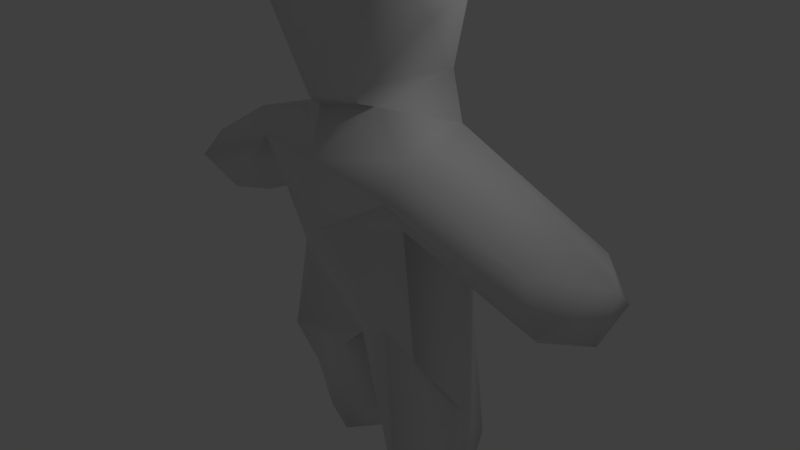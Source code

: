 # Source: orso.blend  (saved by Blender 2.76.0; exported with 4.5.12 LTS)
import bpy
from mathutils import Matrix  # noqa: F401  (used for matrix-valued properties, if any)

bpy.ops.wm.read_factory_settings(use_empty=True)
scene = bpy.context.scene
scene.name = 'Scene'

# ---- collections
col_collection_1 = bpy.data.collections.new('Collection 1'); scene.collection.children.link(col_collection_1)

# ---- materials (node trees are filled in below, after node groups)
mat_material = bpy.data.materials.new('Material')
mat_material.alpha_threshold = 0.0
mat_material.use_transparent_shadow = False
mat_material.roughness = 0.5
mat_material.line_color = (0.0, 0.0, 0.0, 1.0)

# ---- material node trees

# ---- world
world_world = bpy.data.worlds.new('World'); scene.world = world_world
world_world.color = (0.05088, 0.05088, 0.05088)
world_world.use_sun_shadow = False
world_world.sun_shadow_jitter_overblur = 0.0
world_world.cycles.sampling_method = 'MANUAL'
world_world.cycles.sample_map_resolution = 256

# ---- cameras
cam_camera = bpy.data.cameras.new('Camera')
cam_camera.clip_end = 100.0
cam_camera.lens = 35.0
cam_camera.sensor_width = 32.0
cam_camera.sensor_height = 18.0
cam_camera.ortho_scale = 7.314
cam_camera.dof.focus_distance = 0.0
cam_camera.dof.aperture_fstop = 128.0

# ---- lights
light_lamp = bpy.data.lights.new('Lamp', 'POINT')
light_lamp.transmission_factor = 0.0
light_lamp.cutoff_distance = 30.0
light_lamp.energy = 100.0
light_lamp.shadow_buffer_clip_start = 1.001
light_lamp.shadow_soft_size = 0.1
light_lamp.shadow_maximum_resolution = 0.006
light_lamp.use_absolute_resolution = True
light_lamp.cycles.use_multiple_importance_sampling = False

# ---- meshes
me_cube = bpy.data.meshes.new('Cube')
me_cube.from_pydata([(-0.4043, 0.9494, 3.982), (-0.2546, 0.6629, 4.642), (-0.7305, 0.6718, 4.828), (-0.9072, -0.9615, 3.934), (-0.9424, -0.7228, 3.379), (-0.1904, -0.7466, 4.561), (1.292, -0.2679, 3.275), (1.464, -0.5532, 4.149), (1.289, 0.3014, 3.521), (-0.5622, -0.3782, 2.142), (-0.1355, -0.6274, 2.126), (-1.453, -0.4377, 4.513), (-1.079, 0.4982, 3.909), (-0.09398, -0.1012, 5.013), (-0.9639, -0.2957, 5.083), (-0.7573, -0.8591, 4.774), (-0.5614, -0.5893, 0.09238), (-0.6475, -0.418, 1.928), (1.04, 0.4971, 1.917), (0.5039, 0.6998, 2.731), (-0.1559, -0.4257, -1.262), (0.04064, 0.1581, -2.361), (-1.165, -0.0968, 0.2687), (1.218, 0.5097, 0.1417), (1.215, -0.4636, -0.8304), (0.9516, 0.8483, -0.6913), (0.7342, 0.7073, 4.64), (1.072, -0.9795, 4.139), (0.3033, -1.028, 3.953), (0.5648, -0.4195, 2.22), (0.5451, 0.05437, 5.071), (1.148, 0.5223, 4.458), (0.9449, -0.6724, -0.4076), (0.09201, -0.01379, -1.052), (0.4487, 0.485, -3.056), (0.4223, -0.06741, -3.074), (-0.5334, 0.851, -3.416), (-0.1703, 0.7638, -3.241), (-0.8874, 0.1296, -3.419), (-0.9246, -0.2975, -1.964), (-0.9754, -0.5818, -1.215), (0.1586, -0.3664, -0.9362), (-1.134, 0.06701, -3.055), (-1.047, 0.4683, -2.755), (-1.068, -0.2619, -0.7601), (-0.0866, 0.6648, -1.117), (-0.632, 0.5758, -0.9179), (0.7683, -0.1404, -3.628), (1.149, 0.1303, -3.635), (0.8388, 0.5295, -3.602), (0.9236, -0.5518, -2.921), (1.197, 0.8756, -2.647), (0.5343, 0.649, -1.561), (1.451, 0.1251, -1.728), (1.254, 0.5882, -3.23), (0.1903, -1.064, 1.676), (-2.245, 0.0001729, 0.2011), (-1.384, -0.3085, 0.6533), (-1.216, 0.3798, 0.6254), (2.757, -0.1139, 0.02401), (1.523, 0.3794, 0.6207), (0.522, 0.6506, 1.622), (-0.3842, 0.8659, 0.6334), (0.3878, -1.139, 0.9191), (-0.9724, 0.6385, 1.097), (-0.6184, 0.4956, 1.904), (-3.089, -0.1652, 0.2715), (-3.032, -0.2104, 0.96), (-2.963, 0.452, 0.8043), (-2.832, 0.55, 0.361), (-2.127, 0.5861, 1.267), (-2.845, -0.6476, 0.7538), (-1.19, -0.6915, 1.49), (-2.33, -0.4824, 0.3698), (-1.965, -0.1728, 1.578), (3.485, 0.1886, 0.8536), (3.071, -0.5734, 0.4437), (3.314, 0.1553, 0.1129), (3.431, 0.5091, 0.5296), (3.005, 0.6877, 0.9109), (1.155, 0.652, 1.073), (2.717, 0.6123, 0.3673), (1.186, -0.8554, 1.375), (2.793, -0.5575, 1.087), (1.155, -0.604, 1.785), (0.03288, -0.9066, 2.336), (-1.036, -0.2411, 2.863), (0.8489, 0.5362, 2.511), (0.6377, -0.6866, 2.503), (-0.6354, 0.4955, 2.474), (0.3692, 1.035, 3.384), (1.151, -0.6887, 4.695), (1.191, -0.596, 0.9723)], [], [(1, 26, 0), (0, 90, 89), (0, 2, 1), (0, 12, 2), (28, 5, 3), (3, 11, 4), (3, 5, 15), (3, 15, 11), (3, 4, 28), (8, 31, 7), (11, 2, 12), (15, 5, 13), (16, 57, 22), (16, 22, 40), (40, 41, 16), (61, 19, 87), (87, 18, 61), (33, 41, 20), (33, 20, 21), (27, 91, 30, 28), (22, 57, 58), (22, 58, 46), (44, 40, 22), (23, 92, 24), (53, 51, 23), (80, 60, 23), (25, 23, 51), (25, 52, 45), (90, 26, 31), (90, 8, 87), (28, 30, 13, 5), (27, 28, 85, 88), (36, 38, 42, 43), (27, 88, 6), (29, 10, 55), (55, 84, 29), (30, 91, 31), (30, 26, 1), (1, 13, 30), (92, 32, 24), (65, 89, 61), (89, 19, 61), (33, 34, 35), (36, 37, 38), (20, 39, 38, 21), (20, 41, 40), (39, 42, 38), (49, 47, 35, 34), (43, 44, 46), (46, 36, 43), (43, 42, 44), (45, 37, 36), (45, 36, 46), (49, 54, 48), (48, 50, 47), (63, 72, 57, 16), (32, 41, 50), (50, 41, 35), (33, 21, 37, 45), (51, 52, 25), (53, 32, 50), (55, 17, 72), (64, 65, 61, 62), (56, 58, 57), (56, 66, 69), (59, 92, 60), (59, 81, 77), (80, 62, 61), (82, 55, 63), (72, 71, 73, 57), (66, 67, 68), (66, 68, 69), (66, 73, 71), (70, 65, 64), (69, 64, 58), (82, 92, 59, 76), (74, 17, 65), (70, 68, 74), (74, 71, 72), (74, 67, 71), (78, 79, 75), (75, 83, 76), (76, 59, 77), (75, 77, 78), (79, 81, 80), (80, 18, 79), (81, 78, 77), (75, 18, 84, 83), (82, 76, 83), (85, 4, 9), (9, 10, 85), (86, 12, 89), (86, 89, 9), (87, 8, 6), (6, 88, 87), (88, 29, 87), (85, 10, 29), (89, 90, 19), (0, 89, 12), (4, 85, 28), (6, 8, 7), (6, 7, 27), (7, 91, 27), (55, 9, 17), (9, 55, 10), (11, 12, 4), (12, 86, 4), (2, 13, 1), (13, 2, 14), (11, 14, 2), (15, 13, 14), (14, 11, 15), (16, 32, 63), (32, 16, 41), (65, 17, 9), (89, 65, 9), (29, 18, 87), (18, 29, 84), (44, 22, 46), (58, 64, 46), (23, 60, 92), (53, 23, 24), (25, 80, 23), (8, 90, 31), (26, 90, 0), (31, 91, 7), (26, 30, 31), (32, 92, 63), (52, 33, 45), (33, 52, 34), (41, 33, 35), (62, 25, 45), (64, 62, 46), (38, 37, 21), (39, 20, 40), (44, 39, 40), (44, 42, 39), (45, 46, 62), (47, 49, 48), (47, 50, 35), (49, 51, 54), (52, 51, 34), (34, 51, 49), (53, 54, 51), (53, 24, 32), (48, 53, 50), (53, 48, 54), (55, 72, 63), (56, 69, 58), (56, 57, 73), (66, 56, 73), (81, 59, 60), (80, 61, 18), (80, 25, 62), (55, 82, 84), (82, 63, 92), (66, 71, 67), (69, 70, 64), (70, 69, 68), (74, 72, 17), (70, 74, 65), (74, 68, 67), (75, 76, 77), (80, 81, 60), (81, 79, 78), (83, 84, 82), (18, 75, 79), (4, 86, 9), (90, 87, 19), (88, 85, 29)])
me_cube.polygons.foreach_set('use_smooth', [True] * 170)
_uv = me_cube.uv_layers.new(name='UVMap')
_uv.uv.foreach_set('vector', [0.6392, 0.2734, 0.6304, 0.3125, 0.6084, 0.2625, 0.6084, 0.2625, 0.575, 0.2952, 0.5208, 0.216, 0.6084, 0.2625, 0.6461, 0.2541, 0.6392, 0.2734, 0.6084, 0.2625, 0.6163, 0.2246, 0.6461, 0.2541, 0.7852, 0.5201, 0.8395, 0.5177, 0.8363, 0.5736, 0.8363, 0.5736, 0.8941, 0.5827, 0.8157, 0.6058, 0.8363, 0.5736, 0.8395, 0.5177, 0.8664, 0.5402, 0.8363, 0.5736, 0.8664, 0.5402, 0.8941, 0.5827, 0.8363, 0.5736, 0.8157, 0.6058, 0.7852, 0.5201, 0.5869, 0.3499, 0.6241, 0.3315, 0.6255, 0.3781, 0.6714, 0.1945, 0.6461, 0.2541, 0.6163, 0.2246, 0.8664, 0.5402, 0.8395, 0.5177, 0.8741, 0.479, 0.6101, 0.7468, 0.6793, 0.7695, 0.6519, 0.7855, 0.6101, 0.7468, 0.6519, 0.7855, 0.5615, 0.8231, 0.5615, 0.8231, 0.4994, 0.7538, 0.6101, 0.7468, 0.4243, 0.3033, 0.5287, 0.3081, 0.5085, 0.3394, 0.5085, 0.3394, 0.4499, 0.357, 0.4243, 0.3033, 0.4778, 0.7795, 0.4994, 0.7538, 0.5123, 0.7952, 0.4778, 0.7795, 0.5123, 0.7952, 0.4583, 0.8646, 0.7592, 0.4753, 0.7851, 0.4426, 0.8536, 0.4407, 0.7852, 0.5201, 0.3282, 0.1138, 0.3392, 0.09423, 0.3666, 0.1358, 0.3282, 0.1138, 0.3666, 0.1358, 0.2452, 0.1538, 0.5955, 0.8205, 0.5615, 0.8231, 0.6519, 0.7855, 0.2739, 0.3449, 0.228, 0.4552, 0.1532, 0.3769, 0.1102, 0.3226, 0.08344, 0.2717, 0.2739, 0.3449, 0.3618, 0.3567, 0.3091, 0.3964, 0.2739, 0.3449, 0.2143, 0.291, 0.2739, 0.3449, 0.08344, 0.2717, 0.2143, 0.291, 0.1528, 0.2343, 0.2062, 0.182, 0.575, 0.2952, 0.6304, 0.3125, 0.6241, 0.3315, 0.575, 0.2952, 0.5869, 0.3499, 0.5085, 0.3394, 0.7852, 0.5201, 0.8536, 0.4407, 0.8741, 0.479, 0.8395, 0.5177, 0.7592, 0.4753, 0.7852, 0.5201, 0.7226, 0.6008, 0.7019, 0.5694, 0.1613, 0.07535, 0.1448, 0.04266, 0.1754, 0.03827, 0.1838, 0.06592, 0.6347, 0.4067, 0.5454, 0.4231, 0.5825, 0.3805, 0.6849, 0.5859, 0.7169, 0.628, 0.6661, 0.6319, 0.6661, 0.6319, 0.6435, 0.5757, 0.6849, 0.5859, 0.6684, 0.3197, 0.6589, 0.3771, 0.6241, 0.3315, 0.6684, 0.3197, 0.6304, 0.3125, 0.6392, 0.2734, 0.6392, 0.2734, 0.6801, 0.2858, 0.6684, 0.3197, 0.5898, 0.5999, 0.5073, 0.6688, 0.4667, 0.6586, 0.4709, 0.2023, 0.5208, 0.216, 0.4243, 0.3033, 0.5208, 0.216, 0.5287, 0.3081, 0.4243, 0.3033, 0.1501, 0.172, 0.06401, 0.244, 0.04273, 0.2225, 0.1613, 0.07535, 0.1543, 0.08286, 0.1448, 0.04266, 0.5123, 0.7952, 0.5339, 0.8688, 0.4752, 0.9489, 0.4583, 0.8646, 0.5123, 0.7952, 0.4994, 0.7538, 0.5615, 0.8231, 0.5339, 0.8688, 0.5014, 0.9389, 0.4752, 0.9489, 0.0493, 0.2625, 0.01955, 0.2541, 0.04273, 0.2225, 0.06401, 0.244, 0.1838, 0.06592, 0.2783, 0.09895, 0.2452, 0.1538, 0.2452, 0.1538, 0.1613, 0.07535, 0.1838, 0.06592, 0.1838, 0.06592, 0.1754, 0.03827, 0.2783, 0.09895, 0.2062, 0.182, 0.1543, 0.08286, 0.1613, 0.07535, 0.2062, 0.182, 0.1613, 0.07535, 0.2452, 0.1538, 0.0493, 0.2625, 0.06053, 0.2758, 0.03277, 0.279, 0.2979, 0.733, 0.3528, 0.7396, 0.3123, 0.7576, 0.6216, 0.6504, 0.7168, 0.7178, 0.6793, 0.7695, 0.6101, 0.7468, 0.5073, 0.6688, 0.4994, 0.7538, 0.3528, 0.7396, 0.3528, 0.7396, 0.4994, 0.7538, 0.3464, 0.776, 0.1501, 0.172, 0.1405, 0.1086, 0.1543, 0.08286, 0.2062, 0.182, 0.08344, 0.2717, 0.1528, 0.2343, 0.2143, 0.291, 0.3843, 0.6635, 0.5073, 0.6688, 0.3528, 0.7396, 0.6661, 0.6319, 0.7318, 0.6685, 0.7168, 0.7178, 0.3967, 0.1669, 0.4709, 0.2023, 0.4243, 0.3033, 0.3515, 0.2079, 0.3695, 0.06289, 0.3666, 0.1358, 0.3392, 0.09423, 0.3695, 0.06289, 0.3926, 0.03041, 0.397, 0.05902, 0.2975, 0.5225, 0.228, 0.4552, 0.3091, 0.3964, 0.2975, 0.5225, 0.3314, 0.5021, 0.326, 0.5434, 0.3618, 0.3567, 0.3515, 0.2079, 0.4243, 0.3033, 0.6191, 0.5902, 0.6661, 0.6319, 0.6216, 0.6504, 0.7168, 0.7178, 0.7424, 0.8161, 0.7117, 0.8161, 0.6793, 0.7695, 0.3926, 0.03041, 0.4264, 0.03413, 0.411, 0.05598, 0.3926, 0.03041, 0.411, 0.05598, 0.397, 0.05902, 0.7359, 0.8551, 0.7117, 0.8161, 0.7424, 0.8161, 0.4228, 0.08967, 0.4709, 0.2023, 0.3967, 0.1669, 0.397, 0.05902, 0.3967, 0.1669, 0.3666, 0.1358, 0.6191, 0.5902, 0.5898, 0.5999, 0.5044, 0.5376, 0.5326, 0.5169, 0.4622, 0.08185, 0.5149, 0.1394, 0.4709, 0.2023, 0.4228, 0.08967, 0.411, 0.05598, 0.4622, 0.08185, 0.7682, 0.7541, 0.7424, 0.8161, 0.7168, 0.7178, 0.7682, 0.7541, 0.7685, 0.8256, 0.7424, 0.8161, 0.3493, 0.5286, 0.361, 0.507, 0.37, 0.5428, 0.5255, 0.4707, 0.5651, 0.5108, 0.5326, 0.5169, 0.5326, 0.5169, 0.5044, 0.5376, 0.4939, 0.502, 0.37, 0.5428, 0.326, 0.5434, 0.3493, 0.5286, 0.361, 0.507, 0.3314, 0.5021, 0.3618, 0.3567, 0.3618, 0.3567, 0.4499, 0.357, 0.361, 0.507, 0.3314, 0.5021, 0.3493, 0.5286, 0.326, 0.5434, 0.37, 0.5428, 0.4499, 0.357, 0.4913, 0.4453, 0.4275, 0.5277, 0.6191, 0.5902, 0.5326, 0.5169, 0.5651, 0.5108, 0.7226, 0.6008, 0.8157, 0.6058, 0.7407, 0.6541, 0.7407, 0.6541, 0.7169, 0.628, 0.7226, 0.6008, 0.5711, 0.1731, 0.6163, 0.2246, 0.5208, 0.216, 0.5711, 0.1731, 0.5208, 0.216, 0.5255, 0.1493, 0.5085, 0.3394, 0.5869, 0.3499, 0.5825, 0.3805, 0.5825, 0.3805, 0.5454, 0.4231, 0.5085, 0.3394, 0.5454, 0.4231, 0.5219, 0.417, 0.5085, 0.3394, 0.7226, 0.6008, 0.7169, 0.628, 0.6849, 0.5859, 0.5208, 0.216, 0.575, 0.2952, 0.5287, 0.3081, 0.6084, 0.2625, 0.5208, 0.216, 0.6163, 0.2246, 0.8157, 0.6058, 0.7226, 0.6008, 0.7852, 0.5201, 0.5825, 0.3805, 0.5869, 0.3499, 0.6255, 0.3781, 0.5825, 0.3805, 0.6255, 0.3781, 0.6347, 0.4067, 0.6255, 0.3781, 0.6589, 0.3771, 0.6347, 0.4067, 0.6661, 0.6319, 0.7407, 0.6541, 0.7318, 0.6685, 0.7407, 0.6541, 0.6661, 0.6319, 0.7169, 0.628, 0.6714, 0.1945, 0.6163, 0.2246, 0.608, 0.1534, 0.6163, 0.2246, 0.5711, 0.1731, 0.608, 0.1534, 0.6461, 0.2541, 0.6801, 0.2858, 0.6392, 0.2734, 0.6801, 0.2858, 0.6461, 0.2541, 0.6892, 0.2353, 0.6714, 0.1945, 0.6892, 0.2353, 0.6461, 0.2541, 0.8664, 0.5402, 0.8741, 0.479, 0.9053, 0.5313, 0.9053, 0.5313, 0.8941, 0.5827, 0.8664, 0.5402, 0.6101, 0.7468, 0.5073, 0.6688, 0.6216, 0.6504, 0.5073, 0.6688, 0.6101, 0.7468, 0.4994, 0.7538, 0.4709, 0.2023, 0.5149, 0.1394, 0.5255, 0.1493, 0.5208, 0.216, 0.4709, 0.2023, 0.5255, 0.1493, 0.5219, 0.417, 0.4499, 0.357, 0.5085, 0.3394, 0.4499, 0.357, 0.5219, 0.417, 0.4913, 0.4453, 0.2783, 0.09895, 0.3282, 0.1138, 0.2452, 0.1538, 0.3666, 0.1358, 0.3967, 0.1669, 0.2452, 0.1538, 0.2739, 0.3449, 0.3091, 0.3964, 0.228, 0.4552, 0.1102, 0.3226, 0.2739, 0.3449, 0.1532, 0.3769, 0.2143, 0.291, 0.3618, 0.3567, 0.2739, 0.3449, 0.5869, 0.3499, 0.575, 0.2952, 0.6241, 0.3315, 0.6304, 0.3125, 0.575, 0.2952, 0.6084, 0.2625, 0.6241, 0.3315, 0.6589, 0.3771, 0.6255, 0.3781, 0.6304, 0.3125, 0.6684, 0.3197, 0.6241, 0.3315, 0.5073, 0.6688, 0.5898, 0.5999, 0.6216, 0.6504, 0.1528, 0.2343, 0.1501, 0.172, 0.2062, 0.182, 0.1501, 0.172, 0.1528, 0.2343, 0.06401, 0.244, 0.4994, 0.7538, 0.4778, 0.7795, 0.3464, 0.776, 0.3515, 0.2079, 0.2143, 0.291, 0.2062, 0.182, 0.3967, 0.1669, 0.3515, 0.2079, 0.2452, 0.1538, 0.1448, 0.04266, 0.1543, 0.08286, 0.1405, 0.1086, 0.5339, 0.8688, 0.5123, 0.7952, 0.5615, 0.8231, 0.5955, 0.8205, 0.5339, 0.8688, 0.5615, 0.8231, 0.5955, 0.8205, 0.5014, 0.9389, 0.5339, 0.8688, 0.2062, 0.182, 0.2452, 0.1538, 0.3515, 0.2079, 0.01955, 0.2541, 0.0493, 0.2625, 0.03277, 0.279, 0.3123, 0.7576, 0.3528, 0.7396, 0.3464, 0.776, 0.0493, 0.2625, 0.08344, 0.2717, 0.06053, 0.2758, 0.1528, 0.2343, 0.08344, 0.2717, 0.06401, 0.244, 0.06401, 0.244, 0.08344, 0.2717, 0.0493, 0.2625, 0.1102, 0.3226, 0.06053, 0.2758, 0.08344, 0.2717, 0.3843, 0.6635, 0.4667, 0.6586, 0.5073, 0.6688, 0.2979, 0.733, 0.3843, 0.6635, 0.3528, 0.7396, 0.1102, 0.3226, 0.03277, 0.279, 0.06053, 0.2758, 0.6661, 0.6319, 0.7168, 0.7178, 0.6216, 0.6504, 0.3695, 0.06289, 0.397, 0.05902, 0.3666, 0.1358, 0.6872, 0.8326, 0.6793, 0.7695, 0.7117, 0.8161, 0.7359, 0.8551, 0.6872, 0.8326, 0.7117, 0.8161, 0.3314, 0.5021, 0.2975, 0.5225, 0.3091, 0.3964, 0.3618, 0.3567, 0.4243, 0.3033, 0.4499, 0.357, 0.3618, 0.3567, 0.2143, 0.291, 0.3515, 0.2079, 0.6661, 0.6319, 0.6191, 0.5902, 0.6435, 0.5757, 0.6191, 0.5902, 0.6216, 0.6504, 0.5898, 0.5999, 0.7359, 0.8551, 0.7424, 0.8161, 0.7685, 0.8256, 0.397, 0.05902, 0.4228, 0.08967, 0.3967, 0.1669, 0.4228, 0.08967, 0.397, 0.05902, 0.411, 0.05598, 0.7682, 0.7541, 0.7168, 0.7178, 0.7318, 0.6685, 0.4228, 0.08967, 0.4622, 0.08185, 0.4709, 0.2023, 0.4622, 0.08185, 0.411, 0.05598, 0.4264, 0.03413, 0.5255, 0.4707, 0.5326, 0.5169, 0.4939, 0.502, 0.3618, 0.3567, 0.3314, 0.5021, 0.3091, 0.3964, 0.3314, 0.5021, 0.361, 0.507, 0.3493, 0.5286, 0.5651, 0.5108, 0.6435, 0.5757, 0.6191, 0.5902, 0.4499, 0.357, 0.37, 0.5428, 0.361, 0.507, 0.8157, 0.6058, 0.7988, 0.6501, 0.7407, 0.6541, 0.575, 0.2952, 0.5085, 0.3394, 0.5287, 0.3081, 0.7019, 0.5694, 0.7226, 0.6008, 0.6849, 0.5859])
me_cube.materials.append(mat_material)
me_cube.use_remesh_preserve_volume = False
me_cube.use_remesh_preserve_attributes = False
me_cube.use_mirror_vertex_groups = False
me_cube.update()

# ---- objects
ob_cube = bpy.data.objects.new('Cube', me_cube)
ob_lamp = bpy.data.objects.new('Lamp', light_lamp)
ob_camera = bpy.data.objects.new('Camera', cam_camera)

# ---- transforms, parenting, visibility, modifiers, constraints
ob_cube.location = (0.0, 0.0, 0.0)
ob_cube.lock_rotations_4d = False
ob_cube.empty_display_type = 'ARROWS'
ob_cube.lineart.crease_threshold = 0.0
ob_lamp.location = (4.076, 1.005, 5.904)
ob_lamp.rotation_euler = (0.6503, 0.05522, 1.866)
ob_lamp.lock_rotations_4d = False
ob_lamp.empty_display_type = 'ARROWS'
ob_lamp.color = (0.0, 0.0, 0.0, 0.0)
ob_lamp.lineart.crease_threshold = 0.0
ob_camera.location = (7.481, -6.508, 5.344)
ob_camera.rotation_euler = (1.109, 0.01082, 0.8149)
ob_camera.lock_rotations_4d = False
ob_camera.empty_display_type = 'ARROWS'
ob_camera.color = (0.0, 0.0, 0.0, 0.0)
ob_camera.display_type = 'WIRE'
ob_camera.lineart.crease_threshold = 0.0

# ---- collection membership
col_collection_1.objects.link(ob_cube)
col_collection_1.objects.link(ob_lamp)
col_collection_1.objects.link(ob_camera)

# ---- scene / render settings (as saved in the file)
scene.camera = ob_camera
scene.frame_start = 1; scene.frame_end = 250; scene.frame_set(1)
scene.render.engine = 'BLENDER_EEVEE_NEXT'
scene.render.image_settings.compression = 90
scene.render.resolution_percentage = 50
scene.render.dither_intensity = 0.0
scene.cycles.use_denoising = False
scene.cycles.samples = 10
scene.cycles.sampling_pattern = 'TABULATED_SOBOL'
scene.cycles.light_sampling_threshold = 0.0
scene.cycles.use_adaptive_sampling = False
scene.cycles.use_light_tree = False
scene.cycles.blur_glossy = 0.0
scene.cycles.volume_bounces = 1
scene.cycles.pixel_filter_type = 'GAUSSIAN'
scene.cycles.sample_clamp_indirect = 0.0
scene.view_settings.view_transform = 'Standard'
bpy.context.view_layer.update()
